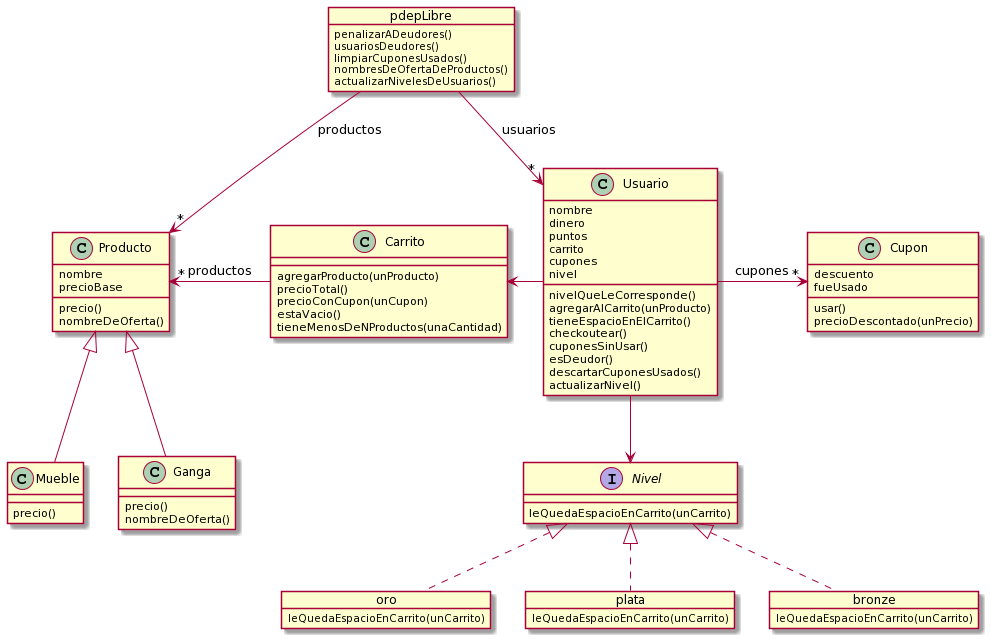

The diagram above was rendered by PlantUML. Its source (embedded in the PNG):
@startuml
class Producto {
  nombre
  precioBase

  precio()
  nombreDeOferta()
}

class Mueble extends Producto {
  precio()
}

class Ganga extends Producto {
  precio()
  nombreDeOferta()
}

class Cupon {
  descuento
  fueUsado

  usar()
  precioDescontado(unPrecio)
}

class Usuario {
  nombre
  dinero
  puntos
  carrito
  cupones
  nivel

  nivelQueLeCorresponde()
  agregarAlCarrito(unProducto)
  tieneEspacioEnElCarrito()
  checkoutear()
  cuponesSinUsar()
  esDeudor()
  descartarCuponesUsados()
  actualizarNivel()
}

class Carrito {
  agregarProducto(unProducto)
  precioTotal()
  precioConCupon(unCupon)
  estaVacio()
  tieneMenosDeNProductos(unaCantidad)
}

interface Nivel {
  leQuedaEspacioEnCarrito(unCarrito)
}

object oro {
  leQuedaEspacioEnCarrito(unCarrito)
}

object plata {
  leQuedaEspacioEnCarrito(unCarrito)
}

object bronze {
  leQuedaEspacioEnCarrito(unCarrito)
}

object pdepLibre {
  penalizarADeudores()
  usuariosDeudores()
  limpiarCuponesUsados()
  nombresDeOfertaDeProductos()
  actualizarNivelesDeUsuarios()
}

Nivel <|.. oro
Nivel <|.. plata
Nivel <|.. bronze

Carrito <-r- Usuario
Cupon "*" <-l- Usuario : cupones
Producto "*" <-r- Carrito : productos
Nivel <-u- Usuario
Usuario "*" <-u- pdepLibre : usuarios
Producto "*" <-u- pdepLibre : productos
@enduml